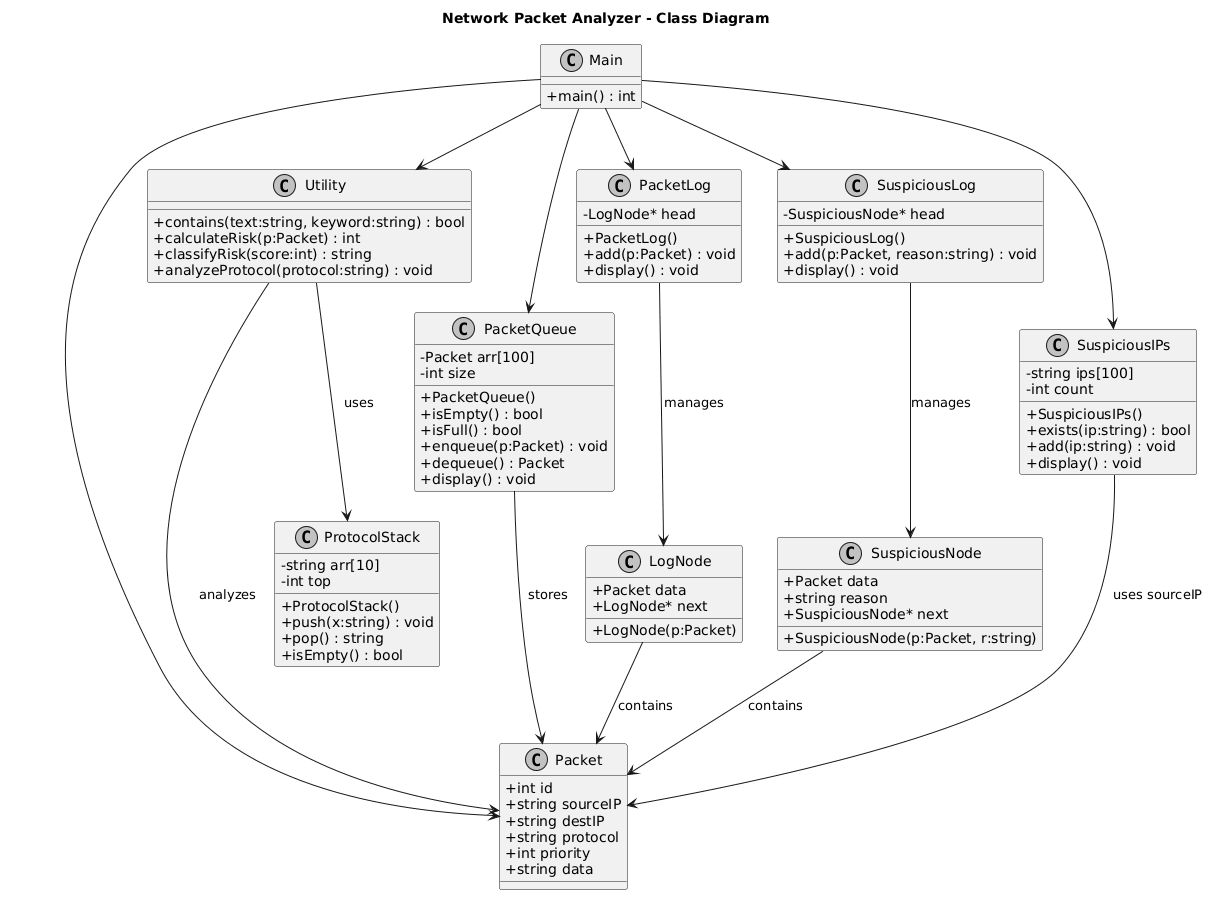

The diagram above was rendered by PlantUML. Its source (embedded in the PNG):
@startuml
title Network Packet Analyzer - Class Diagram

skinparam classAttributeIconSize 0
skinparam monochrome true

' ==========================
' STRUCT / DATA CLASS
' ==========================
class Packet {
    +int id
    +string sourceIP
    +string destIP
    +string protocol
    +int priority
    +string data
}

' ==========================
' FUNCTIONS
' ==========================
class Utility {
    +contains(text:string, keyword:string) : bool
    +calculateRisk(p:Packet) : int
    +classifyRisk(score:int) : string
    +analyzeProtocol(protocol:string) : void
}

' ==========================
' PRIORITY QUEUE
' ==========================
class PacketQueue {
    -Packet arr[100]
    -int size

    +PacketQueue()
    +isEmpty() : bool
    +isFull() : bool
    +enqueue(p:Packet) : void
    +dequeue() : Packet
    +display() : void
}

' ==========================
' STACK
' ==========================
class ProtocolStack {
    -string arr[10]
    -int top

    +ProtocolStack()
    +push(x:string) : void
    +pop() : string
    +isEmpty() : bool
}

' ==========================
' NORMAL LOG LINKED LIST
' ==========================
class LogNode {
    +Packet data
    +LogNode* next

    +LogNode(p:Packet)
}

class PacketLog {
    -LogNode* head

    +PacketLog()
    +add(p:Packet) : void
    +display() : void
}

' ==========================
' SUSPICIOUS LOG LINKED LIST
' ==========================
class SuspiciousNode {
    +Packet data
    +string reason
    +SuspiciousNode* next

    +SuspiciousNode(p:Packet, r:string)
}

class SuspiciousLog {
    -SuspiciousNode* head

    +SuspiciousLog()
    +add(p:Packet, reason:string) : void
    +display() : void
}

' ==========================
' SUSPICIOUS IP STORAGE
' ==========================
class SuspiciousIPs {
    -string ips[100]
    -int count

    +SuspiciousIPs()
    +exists(ip:string) : bool
    +add(ip:string) : void
    +display() : void
}

' ==========================
' MAIN SYSTEM
' ==========================
class Main {
    +main() : int
}

' ==========================
' RELATIONSHIPS
' ==========================
PacketQueue --> Packet : stores
PacketLog --> LogNode : manages
LogNode --> Packet : contains

SuspiciousLog --> SuspiciousNode : manages
SuspiciousNode --> Packet : contains

SuspiciousIPs --> Packet : uses sourceIP

Utility --> Packet : analyzes
Utility --> ProtocolStack : uses

Main --> PacketQueue
Main --> PacketLog
Main --> SuspiciousLog
Main --> SuspiciousIPs
Main --> Utility
Main --> Packet
@enduml